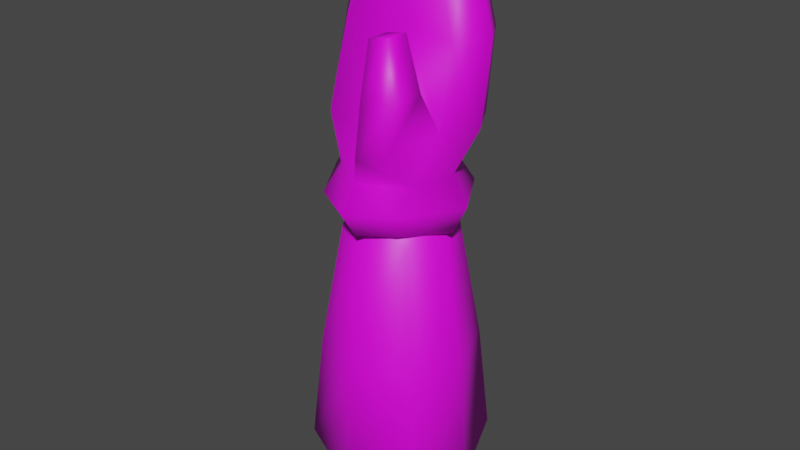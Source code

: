 # Source: player_hand.blend  (saved by Blender 3.6.13; exported with 4.5.12 LTS)
import bpy
from mathutils import Matrix  # noqa: F401  (used for matrix-valued properties, if any)

bpy.ops.wm.read_factory_settings(use_empty=True)
scene = bpy.context.scene
scene.name = 'Scene'

# ---- images (referenced by path relative to the original .blend; pixels are not part of the script)
import os
ASSET_DIR = os.environ.get("B2B_ASSET_DIR", "")  # directory of the original .blend (textures are referenced by path, not embedded)
HERE = os.path.dirname(os.path.abspath(__file__))  # packed textures are extracted next to this script under _unpacked/

def load_image(name, relpath, width, height, colorspace="sRGB"):
    """Load a texture the original file referenced (path relative to the .blend, or extracted next to this script)."""
    p = next((c for c in (os.path.join(HERE, relpath), os.path.join(ASSET_DIR, relpath)) if relpath and os.path.exists(c)), "")
    if p:
        img = bpy.data.images.load(p, check_existing=True)
        img.name = name
    else:  # same state as the original file: an image datablock whose file is absent (Cycles renders it pink)
        img = bpy.data.images.new(name, width, height)
        img.source = "FILE"
        img.filepath = "//" + (relpath or name)
    img.colorspace_settings.name = colorspace
    return img
img_player_hand = load_image('player_hand', 'player_hand.png', 1024, 1024, 'sRGB')

# ---- materials (node trees are filled in below, after node groups)
mat_hand = bpy.data.materials.new('hand')
mat_hand.use_transparent_shadow = False

# ---- material node trees
mat_hand.use_nodes = True; mat_hand.node_tree.nodes.clear()
_N = mat_hand.node_tree.nodes; _L = mat_hand.node_tree.links
n0 = _N.new('ShaderNodeBsdfPrincipled'); n0.name = 'Principled BSDF'; n0.location = (10, 300)
n0.distribution = 'GGX'
n0.subsurface_method = 'RANDOM_WALK_SKIN'
n0.inputs[3].default_value = 1.45
n0.inputs[27].default_value = (0.0, 0.0, 0.0, 1.0)
n0.inputs[28].default_value = 1.0
n1 = _N.new('ShaderNodeOutputMaterial'); n1.name = 'Material Output'; n1.location = (300, 300)
n2 = _N.new('ShaderNodeTexImage'); n2.name = 'Image Texture'; n2.location = (-280, 280)
n2.image = img_player_hand
_L.new(n0.outputs[0], n1.inputs[0])
_L.new(n2.outputs[0], n0.inputs[0])
n1.is_active_output = True

# ---- world
world_world = bpy.data.worlds.new('World'); scene.world = world_world
world_world.use_nodes = True; world_world.node_tree.nodes.clear()
_N = world_world.node_tree.nodes; _L = world_world.node_tree.links
n0 = _N.new('ShaderNodeOutputWorld'); n0.name = 'World Output'; n0.location = (300, 300)
n1 = _N.new('ShaderNodeBackground'); n1.name = 'Background'; n1.location = (10, 300)
n1.inputs[0].default_value = (0.05088, 0.05088, 0.05088, 1.0)
_L.new(n1.outputs[0], n0.inputs[0])
n0.is_active_output = True
world_world.color = (0.05088, 0.05088, 0.05088)
world_world.use_sun_shadow = False
world_world.sun_shadow_jitter_overblur = 0.0

# ---- meshes
me_cube_001 = bpy.data.meshes.new('Cube.001')
me_cube_001.from_pydata([(-0.03681, 0.03761, 0.1724), (-0.02045, 0.02125, 0.3293), (-0.03681, -0.04701, 0.1724), (-0.02045, -0.03065, 0.3293), (0.04781, 0.03761, 0.1724), (0.03145, 0.02125, 0.3293), (0.04781, -0.04701, 0.1724), (0.03145, -0.03065, 0.3293), (-0.01673, 0.02392, 0.3364), (-0.01673, -0.03425, 0.3364), (0.02602, 0.02392, 0.3364), (0.02602, -0.03425, 0.3364), (-0.01673, 0.02392, 0.3717), (-0.01673, -0.03425, 0.3717), (0.0384, -0.03425, 0.3717), (0.02602, 0.02392, 0.3717), (-0.04971, -0.0047, 0.1563), (-0.02836, -0.0047, 0.3395), (0.06071, -0.0047, 0.1563), (0.03936, -0.0047, 0.3395), (0.0055, -0.05991, 0.1563), (0.0055, -0.03856, 0.3395), (0.0055, 0.05051, 0.1563), (0.0055, 0.02916, 0.3395), (0.0055, -0.0047, 0.3529), (0.0055, -0.0047, 0.1287), (-0.03114, 0.03194, 0.2456), (-0.03114, -0.04134, 0.2456), (0.04214, -0.04134, 0.2456), (0.04214, 0.03194, 0.2456), (0.05331, -0.0047, 0.2456), (-0.04231, -0.0047, 0.2456), (0.0055, 0.04311, 0.2456), (0.0055, -0.05251, 0.2456), (0.03409, -0.04231, 0.3541), (0.03409, 0.03198, 0.3541), (-0.0248, 0.03198, 0.3541), (-0.0248, -0.04231, 0.3541), (0.0055, -0.0479, 0.3364), (0.0055, 0.03756, 0.3364), (0.0055, -0.0479, 0.3717), (0.0055, 0.03756, 0.3717), (0.0055, -0.05917, 0.3541), (0.0055, 0.04882, 0.3541), (-0.03626, -0.004672, 0.3342), (0.04555, -0.004672, 0.3342), (-0.03626, -0.004672, 0.3739), (0.04555, -0.004672, 0.3739), (-0.0489, -0.004666, 0.3541), (0.05554, -0.004666, 0.3541), (0.0055, -0.004677, 0.3266), (-0.04842, 0.008593, 0.4538), (-0.0331, -0.008417, 0.4538), (0.0055, -0.001061, 0.4538), (0.0441, -0.008417, 0.4538), (0.05942, 0.008593, 0.4538), (0.0441, 0.0339, 0.4538), (0.0055, 0.04922, 0.4538), (-0.0331, 0.0339, 0.4538), (-0.04842, 0.0001269, 0.4028), (-0.03042, 0.03122, 0.4014), (0.04142, 0.03122, 0.4014), (0.05942, 0.0001269, 0.4028), (0.0055, 0.04547, 0.4014), (-0.03042, -0.028, 0.4014), (0.05194, -0.028, 0.4082), (0.0055, -0.02952, 0.4014), (0.02023, -0.06299, 0.3947), (0.04263, -0.06286, 0.4012), (0.01774, -0.04385, 0.4064), (0.02454, -0.06284, 0.4294), (0.04686, -0.0629, 0.4336), (0.05002, -0.04216, 0.4345), (0.02767, -0.0421, 0.4303), (0.02337, -0.05375, 0.463), (0.03666, -0.05378, 0.4654), (0.03854, -0.04057, 0.466), (0.02523, -0.04054, 0.4635), (-0.03447, 0.008294, 0.4965), (-0.02127, -0.008417, 0.4897), (0.0055, -0.01119, 0.5167), (0.03278, -0.008417, 0.5099), (0.04572, 0.007827, 0.5162), (0.0369, 0.02322, 0.5099), (0.0055, 0.02781, 0.5167), (-0.02788, 0.02322, 0.4908), (0.0055, 0.008588, 0.5255)], [], [(31, 27, 3, 17), (33, 28, 7, 21), (30, 29, 5, 19), (32, 26, 1, 23), (25, 22, 4, 18), (24, 23, 1, 17), (50, 44, 8, 39), (64, 52, 51, 59), (49, 47, 14, 34), (48, 46, 12, 36), (43, 41, 15, 35), (42, 40, 13, 37), (21, 24, 17, 3), (20, 25, 18, 6), (28, 30, 19, 7), (26, 31, 17, 1), (2, 16, 25, 20), (7, 19, 24, 21), (19, 5, 23, 24), (16, 0, 22, 25), (29, 32, 23, 5), (27, 33, 21, 3), (2, 20, 33, 27), (4, 22, 32, 29), (0, 16, 31, 26), (6, 18, 30, 28), (22, 0, 26, 32), (18, 4, 29, 30), (20, 6, 28, 33), (16, 2, 27, 31), (38, 42, 37, 9), (39, 43, 35, 10), (44, 48, 36, 8), (45, 49, 34, 11), (8, 36, 43, 39), (11, 34, 42, 38), (34, 14, 40, 42), (36, 12, 41, 43), (63, 57, 56, 61), (45, 50, 39, 10), (11, 38, 50, 45), (59, 51, 58, 60), (10, 35, 49, 45), (9, 37, 48, 44), (37, 13, 46, 48), (35, 15, 47, 49), (61, 56, 55, 62), (38, 9, 44, 50), (58, 51, 78, 85), (51, 52, 79, 78), (55, 56, 83, 82), (52, 53, 80, 79), (60, 58, 57, 63), (62, 55, 54, 65), (65, 54, 53, 66), (66, 53, 52, 64), (40, 66, 64, 13), (66, 69, 65), (47, 62, 65, 14), (12, 60, 63, 41), (15, 61, 62, 47), (46, 59, 60, 12), (41, 63, 61, 15), (13, 64, 59, 46), (65, 69, 73, 72), (40, 67, 69), (65, 68, 14), (14, 68, 67, 40), (73, 70, 74, 77), (68, 65, 72, 71), (69, 67, 70, 73), (67, 68, 71, 70), (75, 76, 77, 74), (70, 71, 75, 74), (72, 73, 77, 76), (71, 72, 76, 75), (86, 84, 85, 78), (82, 83, 84, 86), (81, 82, 86, 80), (80, 86, 78, 79), (56, 57, 84, 83), (57, 58, 85, 84), (53, 54, 81, 80), (54, 55, 82, 81), (69, 66, 40)])
me_cube_001.polygons.foreach_set('use_smooth', [True] * 85)
_uv = me_cube_001.uv_layers.new(name='UVMap')
_uv.uv.foreach_set('vector', [0.1208, 0.3633, 0.1863, 0.3633, 0.2038, 0.5029, 0.1592, 0.5029, 0.2508, 0.3633, 0.315, 0.3633, 0.2994, 0.5029, 0.2516, 0.5029, 0.3795, 0.3633, 0.4433, 0.3633, 0.3961, 0.5029, 0.3443, 0.5029, 0.5056, 0.3633, 0.5668, 0.3633, 0.4862, 0.5029, 0.4343, 0.5029, 0.2514, 0.1105, 0.2517, 0.01772, 0.3333, 0.03259, 0.3441, 0.1149, 0.2519, 0.5256, 0.2522, 0.5852, 0.2002, 0.5758, 0.1924, 0.5236, 0.7031, 0.4979, 0.6586, 0.4304, 0.7262, 0.4303, 0.7722, 0.4524, 0.5723, 0.6947, 0.5742, 0.7922, 0.5344, 0.8046, 0.5169, 0.7125, 0.7435, 0.6033, 0.7413, 0.6434, 0.6744, 0.6338, 0.6763, 0.6, 0.9876, 0.6056, 0.9752, 0.6492, 0.9094, 0.6454, 0.9102, 0.6092, 0.8584, 0.6097, 0.8571, 0.6479, 0.8085, 0.6422, 0.81, 0.6076, 0.6297, 0.5994, 0.6312, 0.6317, 0.5862, 0.6379, 0.5804, 0.6034, 0.2516, 0.5029, 0.2519, 0.5256, 0.1924, 0.5236, 0.2038, 0.5029, 0.2512, 0.2322, 0.2514, 0.1105, 0.3441, 0.1149, 0.3257, 0.2322, 0.315, 0.3633, 0.3795, 0.3633, 0.3443, 0.5029, 0.2994, 0.5029, 0.05493, 0.3633, 0.1208, 0.3633, 0.1592, 0.5029, 0.1072, 0.5029, 0.1766, 0.2322, 0.1587, 0.1143, 0.2514, 0.1105, 0.2512, 0.2322, 0.2994, 0.5029, 0.3114, 0.5229, 0.2519, 0.5256, 0.2516, 0.5029, 0.3114, 0.5229, 0.3041, 0.5752, 0.2522, 0.5852, 0.2519, 0.5256, 0.1587, 0.1143, 0.17, 0.03208, 0.2517, 0.01772, 0.2514, 0.1105, 0.4433, 0.3633, 0.5056, 0.3633, 0.4343, 0.5029, 0.3961, 0.5029, 0.1863, 0.3633, 0.2508, 0.3633, 0.2516, 0.5029, 0.2038, 0.5029, 0.1766, 0.2322, 0.2512, 0.2322, 0.2508, 0.3633, 0.1863, 0.3633, 0.4813, 0.2322, 0.5665, 0.2322, 0.5056, 0.3633, 0.4433, 0.3633, 0.02053, 0.2322, 0.09315, 0.2322, 0.1208, 0.3633, 0.05493, 0.3633, 0.3257, 0.2322, 0.4095, 0.2322, 0.3795, 0.3633, 0.315, 0.3633, 0.5665, 0.2322, 0.6278, 0.2322, 0.5668, 0.3633, 0.5056, 0.3633, 0.4095, 0.2322, 0.4813, 0.2322, 0.4433, 0.3633, 0.3795, 0.3633, 0.2512, 0.2322, 0.3257, 0.2322, 0.315, 0.3633, 0.2508, 0.3633, 0.09315, 0.2322, 0.1766, 0.2322, 0.1863, 0.3633, 0.1208, 0.3633, 0.6288, 0.5632, 0.6297, 0.5994, 0.5804, 0.6034, 0.5788, 0.5673, 0.8588, 0.5738, 0.8584, 0.6097, 0.81, 0.6076, 0.8125, 0.5713, 0.9711, 0.5633, 0.9876, 0.6056, 0.9102, 0.6092, 0.9075, 0.573, 0.7459, 0.5626, 0.7435, 0.6033, 0.6763, 0.6, 0.6768, 0.5637, 0.9075, 0.573, 0.9102, 0.6092, 0.8584, 0.6097, 0.8588, 0.5738, 0.6768, 0.5637, 0.6763, 0.6, 0.6297, 0.5994, 0.6288, 0.5632, 0.6763, 0.6, 0.6744, 0.6338, 0.6312, 0.6317, 0.6297, 0.5994, 0.9102, 0.6092, 0.9094, 0.6454, 0.8571, 0.6479, 0.8584, 0.6097, 0.8552, 0.7019, 0.8488, 0.7828, 0.7879, 0.7771, 0.7949, 0.7002, 0.7459, 0.5626, 0.7031, 0.4979, 0.7722, 0.4524, 0.7725, 0.5006, 0.6768, 0.5637, 0.6326, 0.5445, 0.7031, 0.4979, 0.7459, 0.5626, 0.9813, 0.7082, 0.9631, 0.8006, 0.9115, 0.7916, 0.9186, 0.7066, 0.8125, 0.5713, 0.81, 0.6076, 0.7435, 0.6033, 0.7459, 0.5626, 0.5788, 0.5673, 0.5804, 0.6034, 0.5028, 0.6124, 0.5122, 0.5673, 0.5804, 0.6034, 0.5862, 0.6379, 0.5226, 0.6538, 0.5028, 0.6124, 0.81, 0.6076, 0.8085, 0.6422, 0.7413, 0.6434, 0.7435, 0.6033, 0.7949, 0.7002, 0.7879, 0.7771, 0.7444, 0.7731, 0.7417, 0.6986, 0.6326, 0.5445, 0.6304, 0.4935, 0.6586, 0.4304, 0.7031, 0.4979, 0.9115, 0.7916, 0.9631, 0.8006, 0.929, 0.8776, 0.9026, 0.8588, 0.5344, 0.8046, 0.5742, 0.7922, 0.6071, 0.8527, 0.5742, 0.8756, 0.7444, 0.7731, 0.7879, 0.7771, 0.7743, 0.8712, 0.7411, 0.8784, 0.5742, 0.7922, 0.6425, 0.7818, 0.6636, 0.8907, 0.6071, 0.8527, 0.9186, 0.7066, 0.9115, 0.7916, 0.8488, 0.7828, 0.8552, 0.7019, 0.7417, 0.6986, 0.7444, 0.7731, 0.7076, 0.7734, 0.7042, 0.6892, 0.7042, 0.6892, 0.7076, 0.7734, 0.6425, 0.7818, 0.633, 0.6835, 0.633, 0.6835, 0.6425, 0.7818, 0.5742, 0.7922, 0.5723, 0.6947, 0.6312, 0.6317, 0.633, 0.6835, 0.5723, 0.6947, 0.5862, 0.6379, 0.7587, 0.3805, 0.7858, 0.3767, 0.8321, 0.4312, 0.7413, 0.6434, 0.7417, 0.6986, 0.7042, 0.6892, 0.6744, 0.6338, 0.9094, 0.6454, 0.9186, 0.7066, 0.8552, 0.7019, 0.8571, 0.6479, 0.8085, 0.6422, 0.7949, 0.7002, 0.7417, 0.6986, 0.7413, 0.6434, 0.9752, 0.6492, 0.9813, 0.7082, 0.9186, 0.7066, 0.9094, 0.6454, 0.8571, 0.6479, 0.8552, 0.7019, 0.7949, 0.7002, 0.8085, 0.6422, 0.5862, 0.6379, 0.5723, 0.6947, 0.5169, 0.7125, 0.5226, 0.6538, 0.8321, 0.4312, 0.7858, 0.3767, 0.8298, 0.3555, 0.8655, 0.3761, 0.9152, 0.5049, 0.9138, 0.4525, 0.9518, 0.4484, 0.8321, 0.4312, 0.8893, 0.4297, 0.8689, 0.4973, 0.8689, 0.4973, 0.8893, 0.4297, 0.9138, 0.4525, 0.9152, 0.5049, 0.9655, 0.4011, 0.9287, 0.4005, 0.9393, 0.339, 0.965, 0.3369, 0.8893, 0.4297, 0.8321, 0.4312, 0.8655, 0.3761, 0.897, 0.3873, 0.9518, 0.4484, 0.9138, 0.4525, 0.9287, 0.4005, 0.9655, 0.4011, 0.9138, 0.4525, 0.8893, 0.4297, 0.897, 0.3873, 0.9287, 0.4005, 0.9137, 0.333, 0.8919, 0.3214, 0.9067, 0.3012, 0.9285, 0.3128, 0.9287, 0.4005, 0.897, 0.3873, 0.9137, 0.333, 0.9393, 0.339, 0.8655, 0.3761, 0.8298, 0.3555, 0.8705, 0.3072, 0.8919, 0.3214, 0.897, 0.3873, 0.8655, 0.3761, 0.8919, 0.3214, 0.9137, 0.333, 0.6857, 0.9185, 0.703, 0.9488, 0.6398, 0.9891, 0.6188, 0.9671, 0.7411, 0.8784, 0.7482, 0.9126, 0.703, 0.9488, 0.6857, 0.9185, 0.7045, 0.8663, 0.7411, 0.8784, 0.6857, 0.9185, 0.6636, 0.8907, 0.6636, 0.8907, 0.6857, 0.9185, 0.6188, 0.9671, 0.606, 0.9269, 0.7879, 0.7771, 0.8488, 0.7828, 0.8307, 0.892, 0.7743, 0.8712, 0.8488, 0.7828, 0.9115, 0.7916, 0.9026, 0.8588, 0.8307, 0.892, 0.6425, 0.7818, 0.7076, 0.7734, 0.7045, 0.8663, 0.6636, 0.8907, 0.7076, 0.7734, 0.7444, 0.7731, 0.7411, 0.8784, 0.7045, 0.8663, 0.9518, 0.4484, 0.9625, 0.4726, 0.9152, 0.5049])
me_cube_001.materials.append(mat_hand)
me_cube_001.update()

# ---- objects
ob_player_hand = bpy.data.objects.new('player_hand', me_cube_001)

# ---- transforms, parenting, visibility, modifiers, constraints
ob_player_hand.location = (0.0, 0.0, 0.0)

# ---- collection membership
scene.collection.objects.link(ob_player_hand)

# ---- scene / render settings (as saved in the file)
scene.frame_start = 1; scene.frame_end = 250; scene.frame_set(1)
scene.render.engine = 'BLENDER_EEVEE_NEXT'
scene.cycles.sampling_pattern = 'TABULATED_SOBOL'
scene.view_settings.view_transform = 'Filmic'
bpy.context.view_layer.update()

# ---- added for rendering (the .blend has no active camera and no usable light): camera, sun
cam_auto = bpy.data.cameras.new('AutoCamera')
cam_auto.lens = 50.0
cam_auto.sensor_width = 36.0
cam_auto.clip_end = 1000.0
ob_auto_camera = bpy.data.objects.new('AutoCamera', cam_auto)
scene.collection.objects.link(ob_auto_camera)
ob_auto_camera.location = (0.400783, -0.480584, 0.643334)
ob_auto_camera.rotation_euler = (1.09748, -7.21219e-08, 0.694738)
scene.camera = ob_auto_camera
light_auto_sun = bpy.data.lights.new('AutoSun', 'SUN')
light_auto_sun.energy = 3.0
light_auto_sun.angle = 0.0523599
ob_auto_sun = bpy.data.objects.new('AutoSun', light_auto_sun)
scene.collection.objects.link(ob_auto_sun)
ob_auto_sun.rotation_euler = (0.872665, 0.174533, 0.523599)
bpy.context.view_layer.update()
